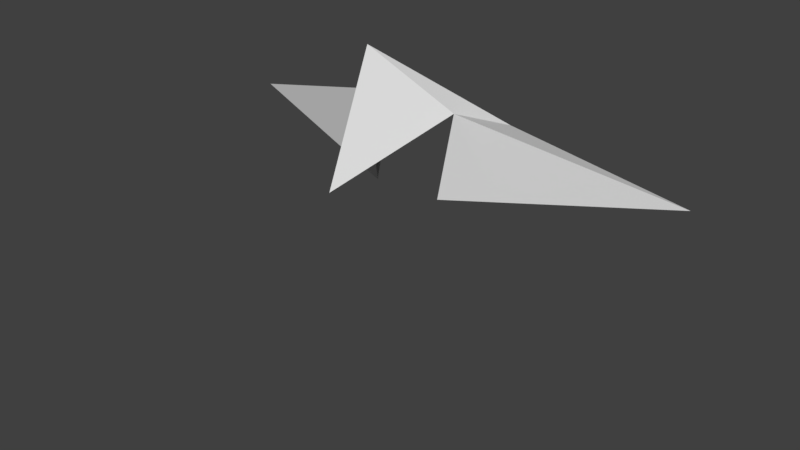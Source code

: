 # Source: birdTriangle1.blend  (saved by Blender 2.77.0; exported with 4.5.12 LTS)
import bpy
from mathutils import Matrix  # noqa: F401  (used for matrix-valued properties, if any)

bpy.ops.wm.read_factory_settings(use_empty=True)
scene = bpy.context.scene
scene.name = 'Scene'

# ---- collections
col_collection_1 = bpy.data.collections.new('Collection 1'); scene.collection.children.link(col_collection_1)

# ---- world
world_world = bpy.data.worlds.new('World'); scene.world = world_world
world_world.color = (0.05088, 0.05088, 0.05088)
world_world.use_sun_shadow = False
world_world.sun_shadow_jitter_overblur = 0.0
world_world.cycles.sampling_method = 'MANUAL'

# ---- meshes
me_cone = bpy.data.meshes.new('Cone')
me_cone.from_pydata([(0.0, -0.2598, 4.309), (0.866, 0.7044, 3.16), (0.0, -1.149, 2.257), (-0.866, 0.7044, 3.16), (-1.385, 1.912, 2.658), (1.089, 1.912, 2.658), (-0.4829, 1.265, -0.56), (0.123, 1.625, -0.56), (1.448, 1.297, -2.011), (-1.334, 1.265, -2.011), (4.316, 1.816, 2.199), (-4.157, 1.697, 2.199), (0.5551, 0.7303, 1.618), (-0.6744, 0.7143, 1.618)], [(3, 5), (6, 7), (13, 6), (7, 8), (6, 8), (6, 9), (7, 12), (7, 9), (5, 7), (4, 6)], [(0, 2, 1), (1, 2, 3), (3, 2, 0), (0, 1, 3), (4, 5, 0), (0, 5, 1), (5, 10, 1), (12, 10, 5), (12, 1, 10), (3, 4, 0), (4, 3, 11), (13, 11, 3), (13, 4, 11)])
me_cone.use_remesh_preserve_volume = False
me_cone.use_remesh_preserve_attributes = False
me_cone.use_mirror_vertex_groups = False
me_cone.update()

# ---- objects
ob_cone = bpy.data.objects.new('Cone', me_cone)

# ---- transforms, parenting, visibility, modifiers, constraints
ob_cone.location = (0.0, 0.0, 0.0)
ob_cone.lineart.crease_threshold = 0.0

# ---- collection membership
col_collection_1.objects.link(ob_cone)

# ---- scene / render settings (as saved in the file)
scene.frame_start = 1; scene.frame_end = 250; scene.frame_set(1)
scene.render.engine = 'CYCLES'
scene.render.resolution_percentage = 50
scene.render.dither_intensity = 0.0
scene.cycles.use_denoising = False
scene.cycles.samples = 128
scene.cycles.sampling_pattern = 'TABULATED_SOBOL'
scene.cycles.light_sampling_threshold = 0.0
scene.cycles.use_adaptive_sampling = False
scene.cycles.use_light_tree = False
scene.cycles.blur_glossy = 0.0
scene.cycles.sample_clamp_indirect = 0.0
scene.view_settings.view_transform = 'Standard'
bpy.context.view_layer.update()

# ---- added for rendering (the .blend has no active camera and no usable light): camera, sun
cam_auto = bpy.data.cameras.new('AutoCamera')
cam_auto.lens = 50.0
cam_auto.sensor_width = 36.0
cam_auto.clip_end = 1000.0
ob_auto_camera = bpy.data.objects.new('AutoCamera', cam_auto)
scene.collection.objects.link(ob_auto_camera)
ob_auto_camera.location = (10.2608, -11.8365, 9.29387)
ob_auto_camera.rotation_euler = (1.09748, -7.21219e-08, 0.694738)
scene.camera = ob_auto_camera
light_auto_sun = bpy.data.lights.new('AutoSun', 'SUN')
light_auto_sun.energy = 3.0
light_auto_sun.angle = 0.0523599
ob_auto_sun = bpy.data.objects.new('AutoSun', light_auto_sun)
scene.collection.objects.link(ob_auto_sun)
ob_auto_sun.rotation_euler = (0.872665, 0.174533, 0.523599)
bpy.context.view_layer.update()
